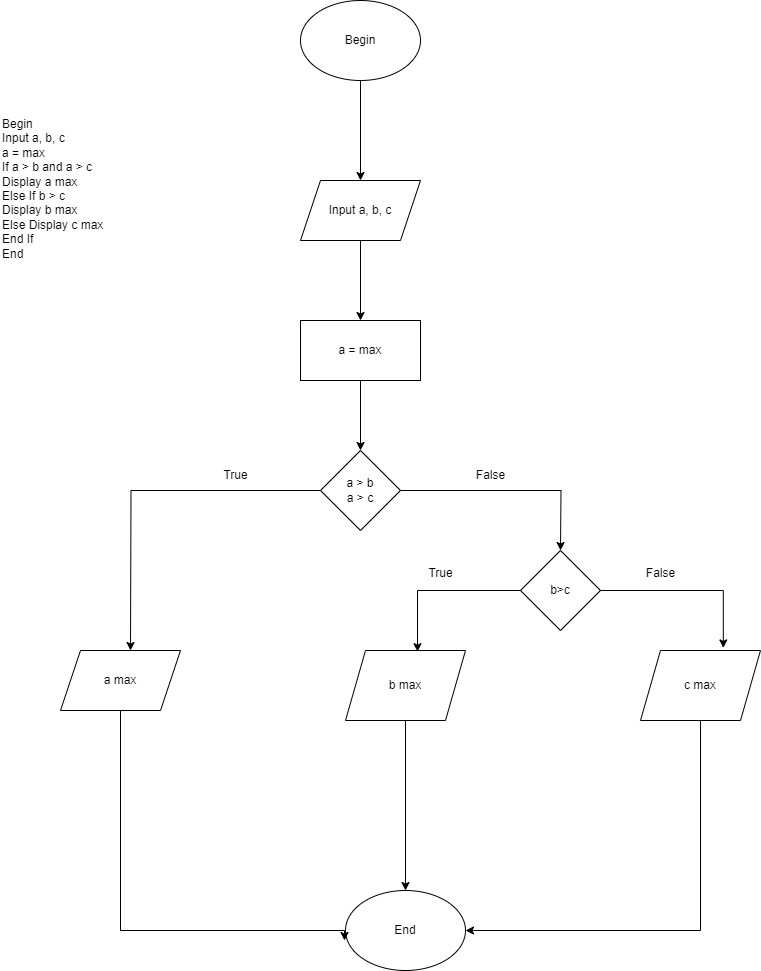

The diagram above was exported from draw.io. Its source (the exported page's mxGraphModel, read from the mxfile embedded in the PNG):
<mxGraphModel dx="1050" dy="557" grid="1" gridSize="10" guides="1" tooltips="1" connect="1" arrows="1" fold="1" page="1" pageScale="1" pageWidth="850" pageHeight="1100" math="0" shadow="0">
  <root>
    <mxCell id="0" />
    <mxCell id="1" parent="0" />
    <mxCell id="gXyzpq8fLsB7js7drDHr-1" value="" style="edgeStyle=orthogonalEdgeStyle;rounded=0;orthogonalLoop=1;jettySize=auto;html=1;" parent="1" source="gXyzpq8fLsB7js7drDHr-2" target="gXyzpq8fLsB7js7drDHr-4" edge="1">
      <mxGeometry relative="1" as="geometry" />
    </mxCell>
    <mxCell id="gXyzpq8fLsB7js7drDHr-2" value="Begin" style="ellipse;whiteSpace=wrap;html=1;" parent="1" vertex="1">
      <mxGeometry x="330" y="40" width="120" height="80" as="geometry" />
    </mxCell>
    <mxCell id="gXyzpq8fLsB7js7drDHr-3" value="" style="edgeStyle=orthogonalEdgeStyle;rounded=0;orthogonalLoop=1;jettySize=auto;html=1;" parent="1" source="gXyzpq8fLsB7js7drDHr-4" target="gXyzpq8fLsB7js7drDHr-6" edge="1">
      <mxGeometry relative="1" as="geometry" />
    </mxCell>
    <mxCell id="gXyzpq8fLsB7js7drDHr-4" value="Input a, b, c" style="shape=parallelogram;perimeter=parallelogramPerimeter;whiteSpace=wrap;html=1;fixedSize=1;" parent="1" vertex="1">
      <mxGeometry x="330" y="220" width="120" height="60" as="geometry" />
    </mxCell>
    <mxCell id="gXyzpq8fLsB7js7drDHr-5" value="" style="edgeStyle=orthogonalEdgeStyle;rounded=0;orthogonalLoop=1;jettySize=auto;html=1;" parent="1" source="gXyzpq8fLsB7js7drDHr-6" target="gXyzpq8fLsB7js7drDHr-9" edge="1">
      <mxGeometry relative="1" as="geometry" />
    </mxCell>
    <mxCell id="gXyzpq8fLsB7js7drDHr-6" value="a = max" style="whiteSpace=wrap;html=1;" parent="1" vertex="1">
      <mxGeometry x="330" y="360" width="120" height="60" as="geometry" />
    </mxCell>
    <mxCell id="gXyzpq8fLsB7js7drDHr-7" value="" style="edgeStyle=orthogonalEdgeStyle;rounded=0;orthogonalLoop=1;jettySize=auto;html=1;" parent="1" source="gXyzpq8fLsB7js7drDHr-9" edge="1">
      <mxGeometry relative="1" as="geometry">
        <mxPoint x="590" y="590" as="targetPoint" />
      </mxGeometry>
    </mxCell>
    <mxCell id="gXyzpq8fLsB7js7drDHr-8" style="edgeStyle=orthogonalEdgeStyle;rounded=0;orthogonalLoop=1;jettySize=auto;html=1;exitX=0;exitY=0.5;exitDx=0;exitDy=0;" parent="1" source="gXyzpq8fLsB7js7drDHr-9" edge="1">
      <mxGeometry relative="1" as="geometry">
        <mxPoint x="160" y="690" as="targetPoint" />
      </mxGeometry>
    </mxCell>
    <mxCell id="gXyzpq8fLsB7js7drDHr-9" value="a &amp;gt; b&lt;div&gt;a &amp;gt; c&lt;/div&gt;" style="rhombus;whiteSpace=wrap;html=1;" parent="1" vertex="1">
      <mxGeometry x="350" y="490" width="80" height="80" as="geometry" />
    </mxCell>
    <mxCell id="gXyzpq8fLsB7js7drDHr-10" value="End" style="ellipse;whiteSpace=wrap;html=1;" parent="1" vertex="1">
      <mxGeometry x="375" y="930" width="120" height="80" as="geometry" />
    </mxCell>
    <mxCell id="gXyzpq8fLsB7js7drDHr-11" value="b&amp;gt;c" style="rhombus;whiteSpace=wrap;html=1;" parent="1" vertex="1">
      <mxGeometry x="550" y="590" width="80" height="80" as="geometry" />
    </mxCell>
    <mxCell id="gXyzpq8fLsB7js7drDHr-12" style="edgeStyle=orthogonalEdgeStyle;rounded=0;orthogonalLoop=1;jettySize=auto;html=1;" parent="1" source="gXyzpq8fLsB7js7drDHr-13" target="gXyzpq8fLsB7js7drDHr-10" edge="1">
      <mxGeometry relative="1" as="geometry" />
    </mxCell>
    <mxCell id="gXyzpq8fLsB7js7drDHr-13" value="b max" style="shape=parallelogram;perimeter=parallelogramPerimeter;whiteSpace=wrap;html=1;fixedSize=1;" parent="1" vertex="1">
      <mxGeometry x="375" y="690" width="120" height="70" as="geometry" />
    </mxCell>
    <mxCell id="gXyzpq8fLsB7js7drDHr-14" style="edgeStyle=orthogonalEdgeStyle;rounded=0;orthogonalLoop=1;jettySize=auto;html=1;entryX=1;entryY=0.5;entryDx=0;entryDy=0;" parent="1" source="gXyzpq8fLsB7js7drDHr-15" target="gXyzpq8fLsB7js7drDHr-10" edge="1">
      <mxGeometry relative="1" as="geometry">
        <Array as="points">
          <mxPoint x="730" y="970" />
        </Array>
      </mxGeometry>
    </mxCell>
    <mxCell id="gXyzpq8fLsB7js7drDHr-15" value="c max" style="shape=parallelogram;perimeter=parallelogramPerimeter;whiteSpace=wrap;html=1;fixedSize=1;" parent="1" vertex="1">
      <mxGeometry x="670" y="690" width="120" height="70" as="geometry" />
    </mxCell>
    <mxCell id="gXyzpq8fLsB7js7drDHr-16" style="edgeStyle=orthogonalEdgeStyle;rounded=0;orthogonalLoop=1;jettySize=auto;html=1;exitX=0;exitY=0.5;exitDx=0;exitDy=0;entryX=0.6;entryY=0.017;entryDx=0;entryDy=0;entryPerimeter=0;" parent="1" source="gXyzpq8fLsB7js7drDHr-11" target="gXyzpq8fLsB7js7drDHr-13" edge="1">
      <mxGeometry relative="1" as="geometry" />
    </mxCell>
    <mxCell id="gXyzpq8fLsB7js7drDHr-17" style="edgeStyle=orthogonalEdgeStyle;rounded=0;orthogonalLoop=1;jettySize=auto;html=1;exitX=1;exitY=0.5;exitDx=0;exitDy=0;entryX=0.69;entryY=-0.037;entryDx=0;entryDy=0;entryPerimeter=0;" parent="1" source="gXyzpq8fLsB7js7drDHr-11" target="gXyzpq8fLsB7js7drDHr-15" edge="1">
      <mxGeometry relative="1" as="geometry">
        <Array as="points">
          <mxPoint x="753" y="630" />
        </Array>
      </mxGeometry>
    </mxCell>
    <mxCell id="gXyzpq8fLsB7js7drDHr-18" value="True" style="text;html=1;align=center;verticalAlign=middle;resizable=0;points=[];autosize=1;strokeColor=none;fillColor=none;" parent="1" vertex="1">
      <mxGeometry x="240" y="500" width="50" height="30" as="geometry" />
    </mxCell>
    <mxCell id="gXyzpq8fLsB7js7drDHr-19" value="False" style="text;html=1;align=center;verticalAlign=middle;resizable=0;points=[];autosize=1;strokeColor=none;fillColor=none;" parent="1" vertex="1">
      <mxGeometry x="495" y="500" width="50" height="30" as="geometry" />
    </mxCell>
    <mxCell id="gXyzpq8fLsB7js7drDHr-20" value="True" style="text;html=1;align=center;verticalAlign=middle;resizable=0;points=[];autosize=1;strokeColor=none;fillColor=none;" parent="1" vertex="1">
      <mxGeometry x="445" y="598" width="50" height="30" as="geometry" />
    </mxCell>
    <mxCell id="gXyzpq8fLsB7js7drDHr-21" value="False" style="text;html=1;align=center;verticalAlign=middle;resizable=0;points=[];autosize=1;strokeColor=none;fillColor=none;" parent="1" vertex="1">
      <mxGeometry x="665" y="598" width="50" height="30" as="geometry" />
    </mxCell>
    <mxCell id="gXyzpq8fLsB7js7drDHr-22" style="edgeStyle=orthogonalEdgeStyle;rounded=0;orthogonalLoop=1;jettySize=auto;html=1;exitX=0.5;exitY=1;exitDx=0;exitDy=0;" parent="1" edge="1">
      <mxGeometry relative="1" as="geometry">
        <mxPoint x="150" y="750" as="sourcePoint" />
        <mxPoint x="374" y="980" as="targetPoint" />
        <Array as="points">
          <mxPoint x="150" y="970" />
          <mxPoint x="374" y="970" />
        </Array>
      </mxGeometry>
    </mxCell>
    <mxCell id="gXyzpq8fLsB7js7drDHr-23" value="a max" style="shape=parallelogram;perimeter=parallelogramPerimeter;whiteSpace=wrap;html=1;fixedSize=1;" parent="1" vertex="1">
      <mxGeometry x="90" y="690" width="120" height="60" as="geometry" />
    </mxCell>
    <mxCell id="gXyzpq8fLsB7js7drDHr-24" value="Begin &#10;Input a, b, c &#10;a = max &#10;If a &gt; b and a &gt; c &#10;       Display a max &#10;    Else If b &gt; c &#10;           Display b max &#10;        Else Display c max &#10;End If &#10;End" style="text;whiteSpace=wrap;html=1;" parent="1" vertex="1">
      <mxGeometry x="30" y="150" width="130" height="170" as="geometry" />
    </mxCell>
  </root>
</mxGraphModel>